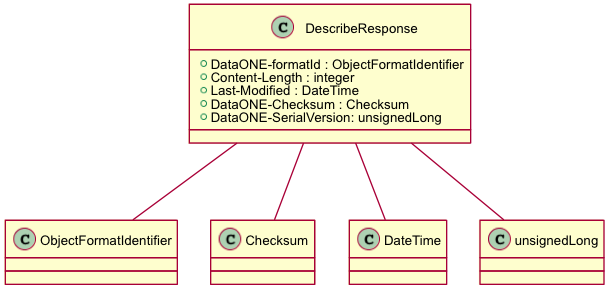

The diagram above was rendered by PlantUML. Its source (embedded in the PNG):
@startuml images/class_describeresponse.png
skinparam activityFontColor black
skinparam activityFontSize 10
skinparam activityFontName arial
skinparam activityArrowFontColor black
skinparam activityArrowFontSize 10
skinparam activityArrowFontName arial
skinparam classArrowFontColor black
skinparam classArrowFontSize 10
skinparam classArrowFontName arial
skinparam classAttributeFontColor black
skinparam classAttributeFontSize 10
skinparam classAttributeFontName arial
skinparam classFontColor black
skinparam classFontSize 10
skinparam classFontName arial
skinparam componentFontColor black
skinparam componentFontSize 10
skinparam componentFontName arial
skinparam componentArrowFontColor black
skinparam componentArrowFontSize 10
skinparam componentArrowFontName arial
skinparam noteFontColor black
skinparam noteFontSize 10
skinparam noteFontName arial
skinparam packageFontColor black
skinparam packageFontSize 10
skinparam packageFontName arial
skinparam sequenceActorFontColor black
skinparam sequenceActorFontSize 10
skinparam sequenceActorFontName arial
skinparam sequenceArrowFontColor black
skinparam sequenceArrowFontSize 10
skinparam sequenceArrowFontName arial
skinparam sequenceGroupingFontColor black
skinparam sequenceGroupingFontSize 10
skinparam sequenceGroupingFontName arial
skinparam sequenceGroupingHeaderFontColor black
skinparam sequenceGroupingHeaderFontSize 10
skinparam sequenceGroupingHeaderFontName arial
skinparam sequenceParticipantFontColor black
skinparam sequenceParticipantFontSize 10
skinparam sequenceParticipantFontName arial
skinparam sequenceTitleFontColor black
skinparam sequenceTitleFontSize 10
skinparam sequenceTitleFontName arial
skinparam titleFontColor black
skinparam titleFontSize 10
skinparam titleFontName arial
skinparam usecaseFontColor black
skinparam usecaseFontSize 7
skinparam usecaseFontName arial
skinparam usecaseActorFontColor black
skinparam usecaseActorFontSize 7
skinparam usecaseActorFontName arial
skinparam usecaseArrowFontColor black
skinparam usecaseArrowFontSize 7
skinparam usecaseArrowFontName arial
class DescribeResponse {
  +DataONE-formatId : ObjectFormatIdentifier
  +Content-Length : integer
  +Last-Modified : DateTime
  +DataONE-Checksum : Checksum
  +DataONE-SerialVersion: unsignedLong
}
DescribeResponse -- ObjectFormatIdentifier
DescribeResponse -- Checksum
DescribeResponse -- DateTime
DescribeResponse -- unsignedLong
@enduml